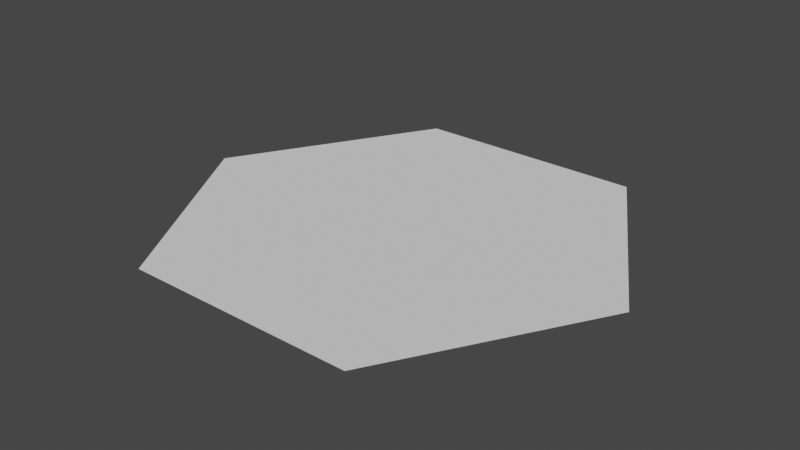 # Source: UnitTile.blend  (saved by Blender 3.6.13; exported with 4.5.12 LTS)
import bpy
from mathutils import Matrix  # noqa: F401  (used for matrix-valued properties, if any)

bpy.ops.wm.read_factory_settings(use_empty=True)
scene = bpy.context.scene
scene.name = 'Scene'

# ---- world
world_world = bpy.data.worlds.new('World'); scene.world = world_world
world_world.use_nodes = True; world_world.node_tree.nodes.clear()
_N = world_world.node_tree.nodes; _L = world_world.node_tree.links
n0 = _N.new('ShaderNodeOutputWorld'); n0.name = 'World Output'; n0.location = (300, 300)
n1 = _N.new('ShaderNodeBackground'); n1.name = 'Background'; n1.location = (10, 300)
n1.inputs[0].default_value = (0.05088, 0.05088, 0.05088, 1.0)
_L.new(n1.outputs[0], n0.inputs[0])
n0.is_active_output = True
world_world.color = (0.05088, 0.05088, 0.05088)
world_world.use_sun_shadow = False
world_world.sun_shadow_jitter_overblur = 0.0

# ---- meshes
me_hexagon = bpy.data.meshes.new('hexagon')
me_hexagon.from_pydata([(-0.25, -0.5, 0.0), (0.25, -0.5, 0.0), (-0.25, 0.5, 0.0), (0.25, 0.5, 0.0), (-0.5, 0.0, 0.0), (0.5, 0.0, 0.0)], [], [(4, 5, 3, 2), (0, 1, 5, 4)])
_uv = me_hexagon.uv_layers.new(name='UV 贴图')
_uv.uv.foreach_set('vector', [0.0, 0.5, 1.0, 0.5, 1.0, 1.0, 0.0, 1.0, 0.0, 0.0, 1.0, 0.0, 1.0, 0.5, 0.0, 0.5])
me_hexagon.update()

# ---- objects
ob_unittile = bpy.data.objects.new('UnitTile', me_hexagon)

# ---- transforms, parenting, visibility, modifiers, constraints
ob_unittile.location = (0.0, 0.0, 0.0)
ob_unittile.scale = (1.0, 0.866, 1.0)

# ---- collection membership
scene.collection.objects.link(ob_unittile)

# ---- scene / render settings (as saved in the file)
scene.frame_start = 1; scene.frame_end = 250; scene.frame_set(1)
scene.render.engine = 'BLENDER_EEVEE_NEXT'
scene.cycles.sampling_pattern = 'TABULATED_SOBOL'
scene.view_settings.view_transform = 'Filmic'
bpy.context.view_layer.update()

# ---- added for rendering (the .blend has no active camera and no usable light): camera, sun
cam_auto = bpy.data.cameras.new('AutoCamera')
cam_auto.lens = 50.0
cam_auto.sensor_width = 36.0
cam_auto.clip_end = 1000.0
ob_auto_camera = bpy.data.objects.new('AutoCamera', cam_auto)
scene.collection.objects.link(ob_auto_camera)
ob_auto_camera.location = (1.22396, -1.46875, 0.979166)
ob_auto_camera.rotation_euler = (1.09748, -7.21219e-08, 0.694738)
scene.camera = ob_auto_camera
light_auto_sun = bpy.data.lights.new('AutoSun', 'SUN')
light_auto_sun.energy = 3.0
light_auto_sun.angle = 0.0523599
ob_auto_sun = bpy.data.objects.new('AutoSun', light_auto_sun)
scene.collection.objects.link(ob_auto_sun)
ob_auto_sun.rotation_euler = (0.872665, 0.174533, 0.523599)
bpy.context.view_layer.update()
